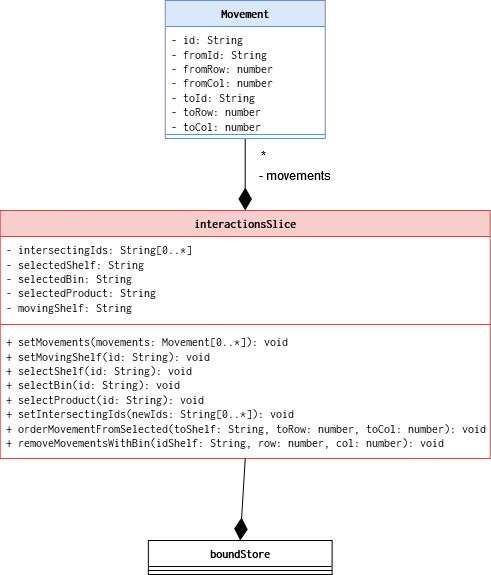

The diagram above was exported from draw.io. Its source (the exported page's mxGraphModel, read from the mxfile embedded in the PNG):
<mxGraphModel dx="1877" dy="530" grid="1" gridSize="10" guides="1" tooltips="1" connect="1" arrows="1" fold="1" page="1" pageScale="1" pageWidth="827" pageHeight="1169" math="0" shadow="0">
  <root>
    <mxCell id="0" />
    <mxCell id="1" parent="0" />
    <mxCell id="2" style="edgeStyle=orthogonalEdgeStyle;rounded=0;orthogonalLoop=1;jettySize=auto;html=1;exitX=0.5;exitY=0;exitDx=0;exitDy=0;entryX=0.5;entryY=1;entryDx=0;entryDy=0;endArrow=none;endFill=0;startArrow=diamondThin;startFill=1;startSize=20;" edge="1" source="3" target="10" parent="1">
      <mxGeometry relative="1" as="geometry" />
    </mxCell>
    <mxCell id="3" value="interactionsSlice" style="swimlane;fontStyle=1;align=center;verticalAlign=top;childLayout=stackLayout;horizontal=1;startSize=26;horizontalStack=0;resizeParent=1;resizeParentMax=0;resizeLast=0;collapsible=1;marginBottom=0;whiteSpace=wrap;html=1;fontFamily=Inconsolata;fontSource=https%3A%2F%2Ffonts.googleapis.com%2Fcss%3Ffamily%3DInconsolata;fillColor=#f8cecc;strokeColor=#b85450;" vertex="1" parent="1">
      <mxGeometry x="-700.27" y="2830" width="490" height="248" as="geometry">
        <mxRectangle x="-712.5" y="490" width="140" height="30" as="alternateBounds" />
      </mxGeometry>
    </mxCell>
    <mxCell id="4" value="- intersectingIds: String[0..*]&lt;div&gt;- selectedShelf: String&lt;/div&gt;&lt;div&gt;- selectedBin: String&lt;/div&gt;&lt;div&gt;- selectedProduct: String&lt;/div&gt;&lt;div&gt;- movingShelf: String&lt;br&gt;&lt;/div&gt;" style="text;strokeColor=none;fillColor=none;align=left;verticalAlign=top;spacingLeft=4;spacingRight=4;overflow=hidden;rotatable=0;points=[[0,0.5],[1,0.5]];portConstraint=eastwest;whiteSpace=wrap;html=1;fontFamily=Inconsolata;fontSource=https%3A%2F%2Ffonts.googleapis.com%2Fcss%3Ffamily%3DInconsolata;" vertex="1" parent="3">
      <mxGeometry y="26" width="490" height="84" as="geometry" />
    </mxCell>
    <mxCell id="5" value="" style="line;strokeWidth=1;fillColor=none;align=left;verticalAlign=middle;spacingTop=-1;spacingLeft=3;spacingRight=3;rotatable=0;labelPosition=right;points=[];portConstraint=eastwest;strokeColor=inherit;fontFamily=Inconsolata;fontSource=https%3A%2F%2Ffonts.googleapis.com%2Fcss%3Ffamily%3DInconsolata;" vertex="1" parent="3">
      <mxGeometry y="110" width="490" height="8" as="geometry" />
    </mxCell>
    <mxCell id="6" value="&lt;div&gt;+ setMovements(movements: Movement[0..*]): void&lt;/div&gt;&lt;div&gt;+ setMovingShelf(id: String): void&lt;/div&gt;+ selectShelf(id: String): void&lt;div&gt;+ selectBin(id: String): void&lt;/div&gt;&lt;div&gt;+ selectProduct(id: String): void&lt;/div&gt;&lt;div&gt;+ setIntersectingIds(newIds: String[0..*]): void&lt;/div&gt;&lt;div&gt;+ orderMovementFromSelected(&lt;span style=&quot;background-color: initial;&quot;&gt;toShelf: String, toRow: number, toCol: number&lt;/span&gt;&lt;span style=&quot;background-color: initial;&quot;&gt;): void&lt;/span&gt;&lt;/div&gt;&lt;div&gt;&lt;span style=&quot;background-color: initial;&quot;&gt;+ removeMovementsWithBin(idShelf: String, row: number, col: number): void&lt;/span&gt;&lt;/div&gt;" style="text;strokeColor=none;fillColor=none;align=left;verticalAlign=top;spacingLeft=4;spacingRight=4;overflow=hidden;rotatable=0;points=[[0,0.5],[1,0.5]];portConstraint=eastwest;whiteSpace=wrap;html=1;fontFamily=Inconsolata;fontSource=https%3A%2F%2Ffonts.googleapis.com%2Fcss%3Ffamily%3DInconsolata;" vertex="1" parent="3">
      <mxGeometry y="118" width="490" height="130" as="geometry" />
    </mxCell>
    <mxCell id="7" style="rounded=0;orthogonalLoop=1;jettySize=auto;html=1;entryX=0.5;entryY=0;entryDx=0;entryDy=0;startArrow=none;startFill=0;endArrow=diamondThin;endFill=1;startSize=6;endSize=20;exitX=0.5;exitY=1;exitDx=0;exitDy=0;" edge="1" source="3" target="8" parent="1">
      <mxGeometry relative="1" as="geometry">
        <mxPoint x="-463.4" y="3044" as="sourcePoint" />
      </mxGeometry>
    </mxCell>
    <mxCell id="8" value="boundStore" style="swimlane;fontStyle=1;align=center;verticalAlign=top;childLayout=stackLayout;horizontal=1;startSize=26;horizontalStack=0;resizeParent=1;resizeParentMax=0;resizeLast=0;collapsible=1;marginBottom=0;whiteSpace=wrap;html=1;fontFamily=Inconsolata;fontSource=https%3A%2F%2Ffonts.googleapis.com%2Fcss%3Ffamily%3DInconsolata;" vertex="1" parent="1">
      <mxGeometry x="-552.1400000000001" y="3160" width="183.75" height="34" as="geometry" />
    </mxCell>
    <mxCell id="9" value="" style="line;strokeWidth=1;fillColor=none;align=left;verticalAlign=middle;spacingTop=-1;spacingLeft=3;spacingRight=3;rotatable=0;labelPosition=right;points=[];portConstraint=eastwest;strokeColor=inherit;fontFamily=Inconsolata;fontSource=https%3A%2F%2Ffonts.googleapis.com%2Fcss%3Ffamily%3DInconsolata;" vertex="1" parent="8">
      <mxGeometry y="26" width="183.75" height="8" as="geometry" />
    </mxCell>
    <mxCell id="10" value="Movement" style="swimlane;fontStyle=1;align=center;verticalAlign=top;childLayout=stackLayout;horizontal=1;startSize=26;horizontalStack=0;resizeParent=1;resizeParentMax=0;resizeLast=0;collapsible=1;marginBottom=0;whiteSpace=wrap;html=1;fontFamily=Inconsolata;fontSource=https%3A%2F%2Ffonts.googleapis.com%2Fcss%3Ffamily%3DInconsolata;fillColor=#dae8fc;strokeColor=#6c8ebf;" vertex="1" parent="1">
      <mxGeometry x="-535.27" y="2620" width="160" height="138" as="geometry" />
    </mxCell>
    <mxCell id="11" value="- id: String&lt;div&gt;- fromId: String&lt;div&gt;- fromRow: number&lt;/div&gt;&lt;div&gt;- fromCol: number&lt;br&gt;&lt;div&gt;- toId: String&lt;/div&gt;&lt;/div&gt;&lt;div&gt;- toRow: number&lt;/div&gt;&lt;div&gt;- toCol: number&lt;/div&gt;&lt;/div&gt;" style="text;strokeColor=none;fillColor=none;align=left;verticalAlign=top;spacingLeft=4;spacingRight=4;overflow=hidden;rotatable=0;points=[[0,0.5],[1,0.5]];portConstraint=eastwest;whiteSpace=wrap;html=1;fontFamily=Inconsolata;fontSource=https%3A%2F%2Ffonts.googleapis.com%2Fcss%3Ffamily%3DInconsolata;" vertex="1" parent="10">
      <mxGeometry y="26" width="160" height="104" as="geometry" />
    </mxCell>
    <mxCell id="12" value="" style="line;strokeWidth=1;fillColor=none;align=left;verticalAlign=middle;spacingTop=-1;spacingLeft=3;spacingRight=3;rotatable=0;labelPosition=right;points=[];portConstraint=eastwest;strokeColor=inherit;fontFamily=Inconsolata;fontSource=https%3A%2F%2Ffonts.googleapis.com%2Fcss%3Ffamily%3DInconsolata;" vertex="1" parent="10">
      <mxGeometry y="130" width="160" height="8" as="geometry" />
    </mxCell>
    <mxCell id="13" value="- movements" style="text;html=1;align=center;verticalAlign=middle;resizable=0;points=[];autosize=1;strokeColor=none;fillColor=none;" vertex="1" parent="1">
      <mxGeometry x="-451.47999999999996" y="2780" width="90" height="30" as="geometry" />
    </mxCell>
    <mxCell id="14" value="*" style="text;html=1;align=center;verticalAlign=middle;resizable=0;points=[];autosize=1;strokeColor=none;fillColor=none;" vertex="1" parent="1">
      <mxGeometry x="-451.62" y="2760" width="30" height="30" as="geometry" />
    </mxCell>
  </root>
</mxGraphModel>